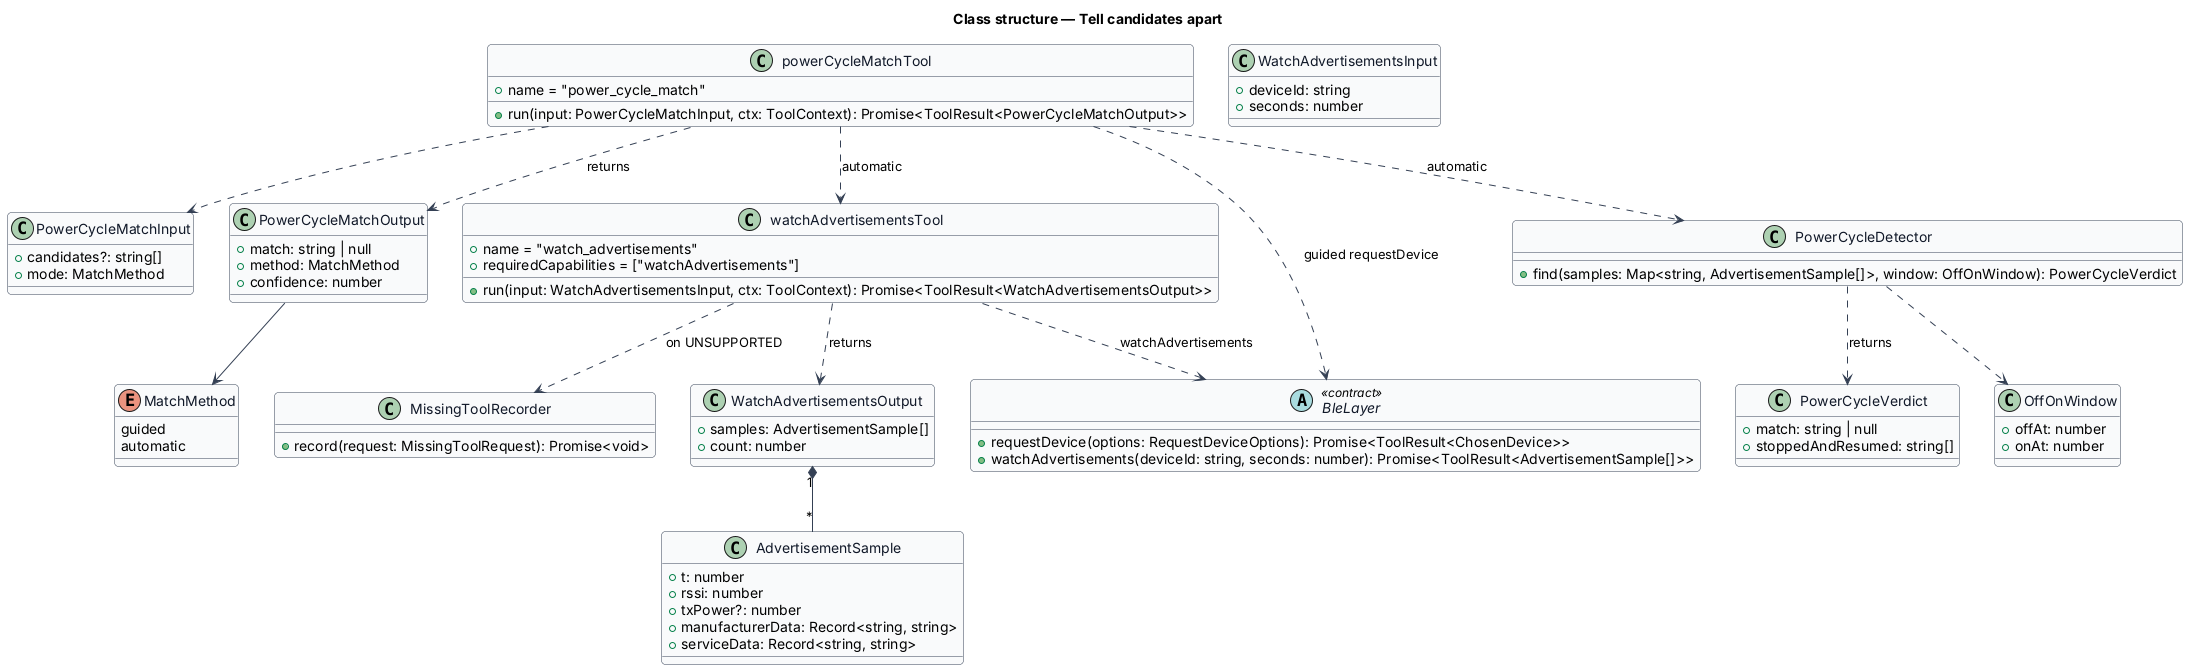

The diagram above was rendered by PlantUML. Its source (embedded in the PNG):
@startuml
' --- shared skin header ---
skinparam backgroundColor #FFFFFF
skinparam shadowing false
skinparam roundcorner 8
skinparam defaultFontName Arial
skinparam ArrowColor #344054
skinparam class {
  BorderColor #344054
  FontColor #101828
  BackgroundColor #F9FAFB
}
' --------------------------
title Class structure — Tell candidates apart

enum MatchMethod {
  guided
  automatic
}

class PowerCycleMatchInput {
  +candidates?: string[]
  +mode: MatchMethod
}

class PowerCycleMatchOutput {
  +match: string | null
  +method: MatchMethod
  +confidence: number
}

class WatchAdvertisementsInput {
  +deviceId: string
  +seconds: number
}

class AdvertisementSample {
  +t: number
  +rssi: number
  +txPower?: number
  +manufacturerData: Record<string, string>
  +serviceData: Record<string, string>
}

class WatchAdvertisementsOutput {
  +samples: AdvertisementSample[]
  +count: number
}

class powerCycleMatchTool {
  +name = "power_cycle_match"
  +run(input: PowerCycleMatchInput, ctx: ToolContext): Promise<ToolResult<PowerCycleMatchOutput>>
}

class watchAdvertisementsTool {
  +name = "watch_advertisements"
  +requiredCapabilities = ["watchAdvertisements"]
  +run(input: WatchAdvertisementsInput, ctx: ToolContext): Promise<ToolResult<WatchAdvertisementsOutput>>
}

class PowerCycleDetector {
  +find(samples: Map<string, AdvertisementSample[]>, window: OffOnWindow): PowerCycleVerdict
}

class OffOnWindow {
  +offAt: number
  +onAt: number
}

class PowerCycleVerdict {
  +match: string | null
  +stoppedAndResumed: string[]
}

abstract class BleLayer <<contract>> {
  +requestDevice(options: RequestDeviceOptions): Promise<ToolResult<ChosenDevice>>
  +watchAdvertisements(deviceId: string, seconds: number): Promise<ToolResult<AdvertisementSample[]>>
}

class MissingToolRecorder {
  +record(request: MissingToolRequest): Promise<void>
}

powerCycleMatchTool ..> PowerCycleMatchInput
powerCycleMatchTool ..> PowerCycleMatchOutput : returns
powerCycleMatchTool ..> watchAdvertisementsTool : automatic
powerCycleMatchTool ..> PowerCycleDetector : automatic
powerCycleMatchTool ..> BleLayer : guided requestDevice
watchAdvertisementsTool ..> BleLayer : watchAdvertisements
watchAdvertisementsTool ..> WatchAdvertisementsOutput : returns
WatchAdvertisementsOutput "1" *-- "*" AdvertisementSample
PowerCycleDetector ..> OffOnWindow
PowerCycleDetector ..> PowerCycleVerdict : returns
watchAdvertisementsTool ..> MissingToolRecorder : on UNSUPPORTED
PowerCycleMatchOutput --> MatchMethod
@enduml